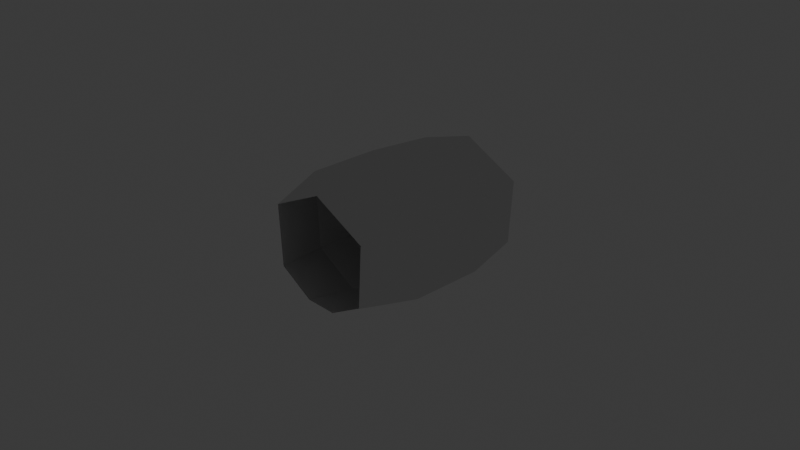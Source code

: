 # Source: Cow6.blend  (saved by Blender 4.5.91; exported with 4.5.12 LTS)
import bpy
from mathutils import Matrix  # noqa: F401  (used for matrix-valued properties, if any)

bpy.ops.wm.read_factory_settings(use_empty=True)
scene = bpy.context.scene
scene.name = 'Scene'

# ---- collections
col_collection = bpy.data.collections.new('Collection'); scene.collection.children.link(col_collection)

# ---- materials (node trees are filled in below, after node groups)
mat_material = bpy.data.materials.new('Material')
mat_material.alpha_threshold = 0.0
mat_material.roughness = 0.5
mat_material.line_color = (0.0, 0.0, 0.0, 1.0)

# ---- material node trees
mat_material.use_nodes = True; mat_material.node_tree.nodes.clear()
_N = mat_material.node_tree.nodes; _L = mat_material.node_tree.links
n0 = _N.new('ShaderNodeOutputMaterial'); n0.name = 'Material Output'; n0.location = (200, 100)
n1 = _N.new('ShaderNodeBsdfPrincipled'); n1.name = 'Principled BSDF'; n1.location = (-200, 100)
n1.inputs[3].default_value = 1.45
_L.new(n1.outputs[0], n0.inputs[0])
n0.is_active_output = True

# ---- world
world_world = bpy.data.worlds.new('World'); scene.world = world_world
world_world.use_nodes = True; world_world.node_tree.nodes.clear()
_N = world_world.node_tree.nodes; _L = world_world.node_tree.links
n0 = _N.new('ShaderNodeOutputWorld'); n0.name = 'World Output'; n0.location = (200, 100)
n1 = _N.new('ShaderNodeBackground'); n1.name = 'Background'; n1.location = (-200, 100)
n1.inputs[0].default_value = (0.05088, 0.05088, 0.05088, 1.0)
_L.new(n1.outputs[0], n0.inputs[0])
n0.is_active_output = True
world_world.color = (0.05088, 0.05088, 0.05088)
world_world.sun_shadow_jitter_overblur = 0.0

# ---- cameras
cam_camera = bpy.data.cameras.new('Camera')
cam_camera.clip_end = 100.0
cam_camera.ortho_scale = 7.314

# ---- lights
light_light = bpy.data.lights.new('Light', 'POINT')
light_light.energy = 1000.0
light_light.shadow_soft_size = 0.1

# ---- meshes
me_circle_001 = bpy.data.meshes.new('Circle.001')
me_circle_001.from_pydata([(0.0, 0.3611, 0.7866), (-0.7818, 0.3611, 0.4101), (-0.7313, 0.3611, -0.4523), (-0.2284, 0.3611, -0.7368), (0.2284, 0.3611, -0.7368), (0.7313, 0.3611, -0.4523), (0.7818, 0.3611, 0.4101), (-1.513e-09, 0.9971, 0.6273), (-0.6429, 0.9971, 0.3177), (-0.6014, 0.9971, -0.3915), (-0.1878, 0.9971, -0.6255), (0.1878, 0.9971, -0.6255), (0.6014, 0.9971, -0.3915), (0.6429, 0.9971, 0.3177), (0.0, -0.4431, 0.7866), (-0.7818, -0.4431, 0.4101), (-0.7313, -0.4431, -0.4523), (-0.2284, -0.4431, -0.7368), (0.2284, -0.4431, -0.7368), (0.7313, -0.4431, -0.4523), (0.7818, -0.4431, 0.4101), (-1.867e-09, -1.055, 0.59), (-0.6104, -1.055, 0.296), (-0.571, -1.055, -0.3773), (-0.1783, -1.055, -0.5994), (0.1783, -1.055, -0.5994), (0.571, -1.055, -0.3773), (0.6104, -1.055, 0.296)], [], [(6, 0, 7, 13), (4, 5, 12, 11), (2, 3, 10, 9), (0, 1, 8, 7), (5, 6, 13, 12), (3, 4, 11, 10), (1, 2, 9, 8), (0, 6, 20, 14), (5, 4, 18, 19), (3, 2, 16, 17), (1, 0, 14, 15), (6, 5, 19, 20), (4, 3, 17, 18), (2, 1, 15, 16), (20, 19, 26, 27), (18, 17, 24, 25), (16, 15, 22, 23), (14, 20, 27, 21), (19, 18, 25, 26), (17, 16, 23, 24), (15, 14, 21, 22), (10, 11, 12, 9), (9, 12, 13, 8), (7, 8, 13)])
_uv = me_circle_001.uv_layers.new(name='UVMap')
_uv.uv.foreach_set('vector', [0.0, 0.0, 0.0, 0.0, 0.0, 0.0, 0.0, 0.0, 0.0, 0.0, 0.0, 0.0, 0.0, 0.0, 0.0, 0.0, 0.0, 0.0, 0.0, 0.0, 0.0, 0.0, 0.0, 0.0, 0.0, 0.0, 0.0, 0.0, 0.0, 0.0, 0.0, 0.0, 0.0, 0.0, 0.0, 0.0, 0.0, 0.0, 0.0, 0.0, 0.0, 0.0, 0.0, 0.0, 0.0, 0.0, 0.0, 0.0, 0.0, 0.0, 0.0, 0.0, 0.0, 0.0, 0.0, 0.0, 0.0, 0.0, 0.0, 0.0, 0.0, 0.0, 0.0, 0.0, 0.0, 0.0, 0.0, 0.0, 0.0, 0.0, 0.0, 0.0, 0.0, 0.0, 0.0, 0.0, 0.0, 0.0, 0.0, 0.0, 0.0, 0.0, 0.0, 0.0, 0.0, 0.0, 0.0, 0.0, 0.0, 0.0, 0.0, 0.0, 0.0, 0.0, 0.0, 0.0, 0.0, 0.0, 0.0, 0.0, 0.0, 0.0, 0.0, 0.0, 0.0, 0.0, 0.0, 0.0, 0.0, 0.0, 0.0, 0.0, 0.0, 0.0, 0.0, 0.0, 0.0, 0.0, 0.0, 0.0, 0.0, 0.0, 0.0, 0.0, 0.0, 0.0, 0.0, 0.0, 0.0, 0.0, 0.0, 0.0, 0.0, 0.0, 0.0, 0.0, 0.0, 0.0, 0.0, 0.0, 0.0, 0.0, 0.0, 0.0, 0.0, 0.0, 0.0, 0.0, 0.0, 0.0, 0.0, 0.0, 0.0, 0.0, 0.0, 0.0, 0.0, 0.0, 0.0, 0.0, 0.0, 0.0, 0.0, 0.0, 0.0, 0.0, 0.0, 0.0, 0.0, 0.0, 0.0, 0.0, 0.0, 0.0, 0.0, 0.0, 0.0, 0.0, 0.0, 0.0, 0.0, 0.0, 0.0, 0.0, 0.0, 0.0, 0.0, 0.0, 0.0, 0.0])
me_circle_001.update()
me_cube = bpy.data.meshes.new('Cube')
me_cube.from_pydata([(1.0, 1.0, 1.0), (1.0, 1.0, -1.0), (1.0, -1.0, 1.0), (1.0, -1.0, -1.0), (-1.0, 1.0, 1.0), (-1.0, 1.0, -1.0), (-1.0, -1.0, 1.0), (-1.0, -1.0, -1.0)], [], [(0, 4, 6, 2), (3, 2, 6, 7), (7, 6, 4, 5), (5, 1, 3, 7), (1, 0, 2, 3), (5, 4, 0, 1)])
_uv = me_cube.uv_layers.new(name='UVMap')
_uv.uv.foreach_set('vector', [0.625, 0.5, 0.875, 0.5, 0.875, 0.75, 0.625, 0.75, 0.375, 0.75, 0.625, 0.75, 0.625, 1.0, 0.375, 1.0, 0.375, 0.0, 0.625, 0.0, 0.625, 0.25, 0.375, 0.25, 0.125, 0.5, 0.375, 0.5, 0.375, 0.75, 0.125, 0.75, 0.375, 0.5, 0.625, 0.5, 0.625, 0.75, 0.375, 0.75, 0.375, 0.25, 0.625, 0.25, 0.625, 0.5, 0.375, 0.5])
me_cube.materials.append(mat_material)
me_cube.use_mirror_vertex_groups = False
me_cube.update()

# ---- objects
ob_circle = bpy.data.objects.new('Circle', me_circle_001)
ob_cube = bpy.data.objects.new('Cube', me_cube)
ob_light = bpy.data.objects.new('Light', light_light)
ob_camera = bpy.data.objects.new('Camera', cam_camera)

# ---- transforms, parenting, visibility, modifiers, constraints
ob_circle.location = (0.0, 0.0, 0.0)
ob_cube.location = (0.0, 0.0, 0.0)
ob_cube.lock_rotations_4d = False
ob_cube.empty_display_type = 'ARROWS'
ob_cube.lineart.crease_threshold = 0.0
ob_light.location = (4.076, 1.005, 5.904)
ob_light.rotation_euler = (0.6503, 0.05522, 1.866)
ob_light.lock_rotations_4d = False
ob_light.empty_display_type = 'ARROWS'
ob_light.color = (0.0, 0.0, 0.0, 0.0)
ob_light.lineart.crease_threshold = 0.0
ob_camera.location = (7.359, -6.926, 4.958)
ob_camera.rotation_euler = (1.109, 0.0, 0.8149)
ob_camera.lock_rotations_4d = False
ob_camera.empty_display_type = 'ARROWS'
ob_camera.color = (0.0, 0.0, 0.0, 0.0)
ob_camera.display_type = 'WIRE'
ob_camera.lineart.crease_threshold = 0.0

# ---- collection membership
scene.collection.objects.link(ob_circle)
col_collection.objects.link(ob_cube)
col_collection.objects.link(ob_light)
col_collection.objects.link(ob_camera)
def _layer_coll(name, lc=None):
    lc = lc or bpy.context.view_layer.layer_collection
    for c in lc.children:
        if c.name == name: return c
        r = _layer_coll(name, c)
        if r: return r
_layer_coll('Collection').exclude = True

# ---- scene / render settings (as saved in the file)
scene.camera = ob_camera
scene.frame_start = 1; scene.frame_end = 250; scene.frame_set(1)
scene.render.engine = 'BLENDER_EEVEE_NEXT'
bpy.context.view_layer.update()

